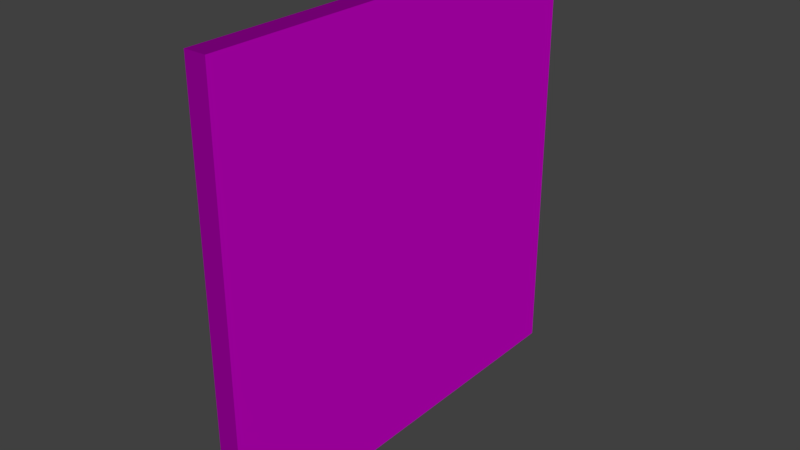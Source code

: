 # Source: Wall_4x4x0_2.blend  (saved by Blender 2.79.0; exported with 4.5.12 LTS)
import bpy
from mathutils import Matrix  # noqa: F401  (used for matrix-valued properties, if any)

bpy.ops.wm.read_factory_settings(use_empty=True)
scene = bpy.context.scene
scene.name = 'Scene'

# ---- collections
col_collection_1 = bpy.data.collections.new('Collection 1'); scene.collection.children.link(col_collection_1)

# ---- images (referenced by path relative to the original .blend; pixels are not part of the script)
import os
ASSET_DIR = os.environ.get("B2B_ASSET_DIR", "")  # directory of the original .blend (textures are referenced by path, not embedded)
HERE = os.path.dirname(os.path.abspath(__file__))  # packed textures are extracted next to this script under _unpacked/

def load_image(name, relpath, width, height, colorspace="sRGB"):
    """Load a texture the original file referenced (path relative to the .blend, or extracted next to this script)."""
    p = next((c for c in (os.path.join(HERE, relpath), os.path.join(ASSET_DIR, relpath)) if relpath and os.path.exists(c)), "")
    if p:
        img = bpy.data.images.load(p, check_existing=True)
        img.name = name
    else:  # same state as the original file: an image datablock whose file is absent (Cycles renders it pink)
        img = bpy.data.images.new(name, width, height)
        img.source = "FILE"
        img.filepath = "//" + (relpath or name)
    img.colorspace_settings.name = colorspace
    return img
img_cinder_block_pxr128_bmp_tif = load_image('Cinder_block_pxr128_bmp.tif', 'Cinder_block_pxr128_bmp.tif', 1024, 1024, 'sRGB')

# ---- materials (node trees are filled in below, after node groups)
mat_wall = bpy.data.materials.new('Wall')
mat_wall.alpha_threshold = 0.0
mat_wall.roughness = 0.5
mat_wall.specular_intensity = 0.0

# ---- material node trees
mat_wall.use_nodes = True; mat_wall.node_tree.nodes.clear()
_N = mat_wall.node_tree.nodes; _L = mat_wall.node_tree.links
n0 = _N.new('ShaderNodeOutputMaterial'); n0.name = 'Material Output'; n0.location = (300, 300)
n1 = _N.new('ShaderNodeBsdfDiffuse'); n1.name = 'Diffuse BSDF'; n1.location = (10, 300)
n2 = _N.new('ShaderNodeTexImage'); n2.name = 'Image Texture'; n2.location = (-180, 300)
n2.width = 140
n2.image = img_cinder_block_pxr128_bmp_tif
_L.new(n1.outputs[0], n0.inputs[0])
_L.new(n2.outputs[0], n1.inputs[0])
n0.is_active_output = True

# ---- world
world_world = bpy.data.worlds.new('World'); scene.world = world_world
world_world.color = (0.05088, 0.05088, 0.05088)
world_world.use_sun_shadow = False
world_world.sun_shadow_jitter_overblur = 0.0
world_world.cycles.sampling_method = 'MANUAL'

# ---- lights
light_sun = bpy.data.lights.new('Sun', 'SUN')
light_sun.transmission_factor = 0.0
light_sun.angle = 0.1993
light_sun.energy = 1.0
light_sun.shadow_buffer_clip_start = 0.5
light_sun.shadow_soft_size = 0.1
light_sun.shadow_cascade_max_distance = 1000.0

# ---- meshes
me_lod_a_wall_4x4x0_2 = bpy.data.meshes.new('LOD A Wall 4x4x0_2')
me_lod_a_wall_4x4x0_2.from_pydata([(0.2, 0.0, 0.0), (0.2, 4.0, -6.517e-07), (0.2, 4.0, 4.0), (0.2, 6.517e-07, 4.0), (1.14e-15, 0.0, 1.51e-08), (-4.806e-14, 4.0, -6.366e-07), (3.02e-07, 4.0, 4.0), (3.02e-07, 6.517e-07, 4.0)], [], [(1, 2, 3, 0), (5, 4, 7, 6), (2, 6, 7, 3), (0, 4, 5, 1), (3, 7, 4, 0), (1, 5, 6, 2)])
_uv = me_lod_a_wall_4x4x0_2.uv_layers.new(name='UVMap')
_uv.uv.foreach_set('vector', [0.006625, 1.403, 0.006625, -0.1449, 1.555, -0.1449, 1.555, 1.403, 1.555, 1.403, 0.006625, 1.403, 0.006625, -0.1449, 1.555, -0.1449, 0.006625, 1.403, 0.006625, -0.1449, 1.555, -0.1449, 1.555, 1.403, 0.006625, 1.403, 0.006625, -0.1449, 1.555, -0.1449, 1.555, 1.403, 0.006625, -0.1449, 0.07524, -0.1449, 0.07524, 1.403, 0.006625, 1.403, 1.651, 1.403, 1.555, 1.403, 1.555, -0.1449, 1.651, -0.1449])
me_lod_a_wall_4x4x0_2.materials.append(mat_wall)
me_lod_a_wall_4x4x0_2.use_remesh_preserve_volume = False
me_lod_a_wall_4x4x0_2.use_remesh_preserve_attributes = False
me_lod_a_wall_4x4x0_2.use_mirror_vertex_groups = False
me_lod_a_wall_4x4x0_2.update()

# ---- objects
ob_sun = bpy.data.objects.new('Sun', light_sun)
ob_lod_a_wall_4x4x0_2 = bpy.data.objects.new('LOD A Wall 4x4x0_2', me_lod_a_wall_4x4x0_2)

# ---- transforms, parenting, visibility, modifiers, constraints
ob_sun.location = (5.054, -0.8361, 4.474)
ob_sun.rotation_euler = (0.1469, 1.206, -0.3755)
ob_sun.lineart.crease_threshold = 0.0
ob_lod_a_wall_4x4x0_2.location = (0.0, 0.0, 0.0)
ob_lod_a_wall_4x4x0_2.lineart.crease_threshold = 0.0

# ---- collection membership
col_collection_1.objects.link(ob_sun)
col_collection_1.objects.link(ob_lod_a_wall_4x4x0_2)

# ---- scene / render settings (as saved in the file)
scene.frame_start = 1; scene.frame_end = 250; scene.frame_set(1)
scene.render.engine = 'CYCLES'
scene.render.resolution_percentage = 50
scene.render.dither_intensity = 0.0
scene.cycles.use_denoising = False
scene.cycles.samples = 128
scene.cycles.sampling_pattern = 'TABULATED_SOBOL'
scene.cycles.use_adaptive_sampling = False
scene.cycles.use_light_tree = False
scene.cycles.blur_glossy = 0.0
scene.cycles.sample_clamp_indirect = 0.0
scene.view_settings.view_transform = 'Standard'
bpy.context.view_layer.update()

# ---- added for rendering (the .blend has no active camera): camera
cam_auto = bpy.data.cameras.new('AutoCamera')
cam_auto.lens = 50.0
cam_auto.sensor_width = 36.0
cam_auto.clip_end = 1000.0
ob_auto_camera = bpy.data.objects.new('AutoCamera', cam_auto)
scene.collection.objects.link(ob_auto_camera)
ob_auto_camera.location = (5.33713, -4.28456, 6.1897)
ob_auto_camera.rotation_euler = (1.09748, -7.21219e-08, 0.694738)
scene.camera = ob_auto_camera
bpy.context.view_layer.update()
